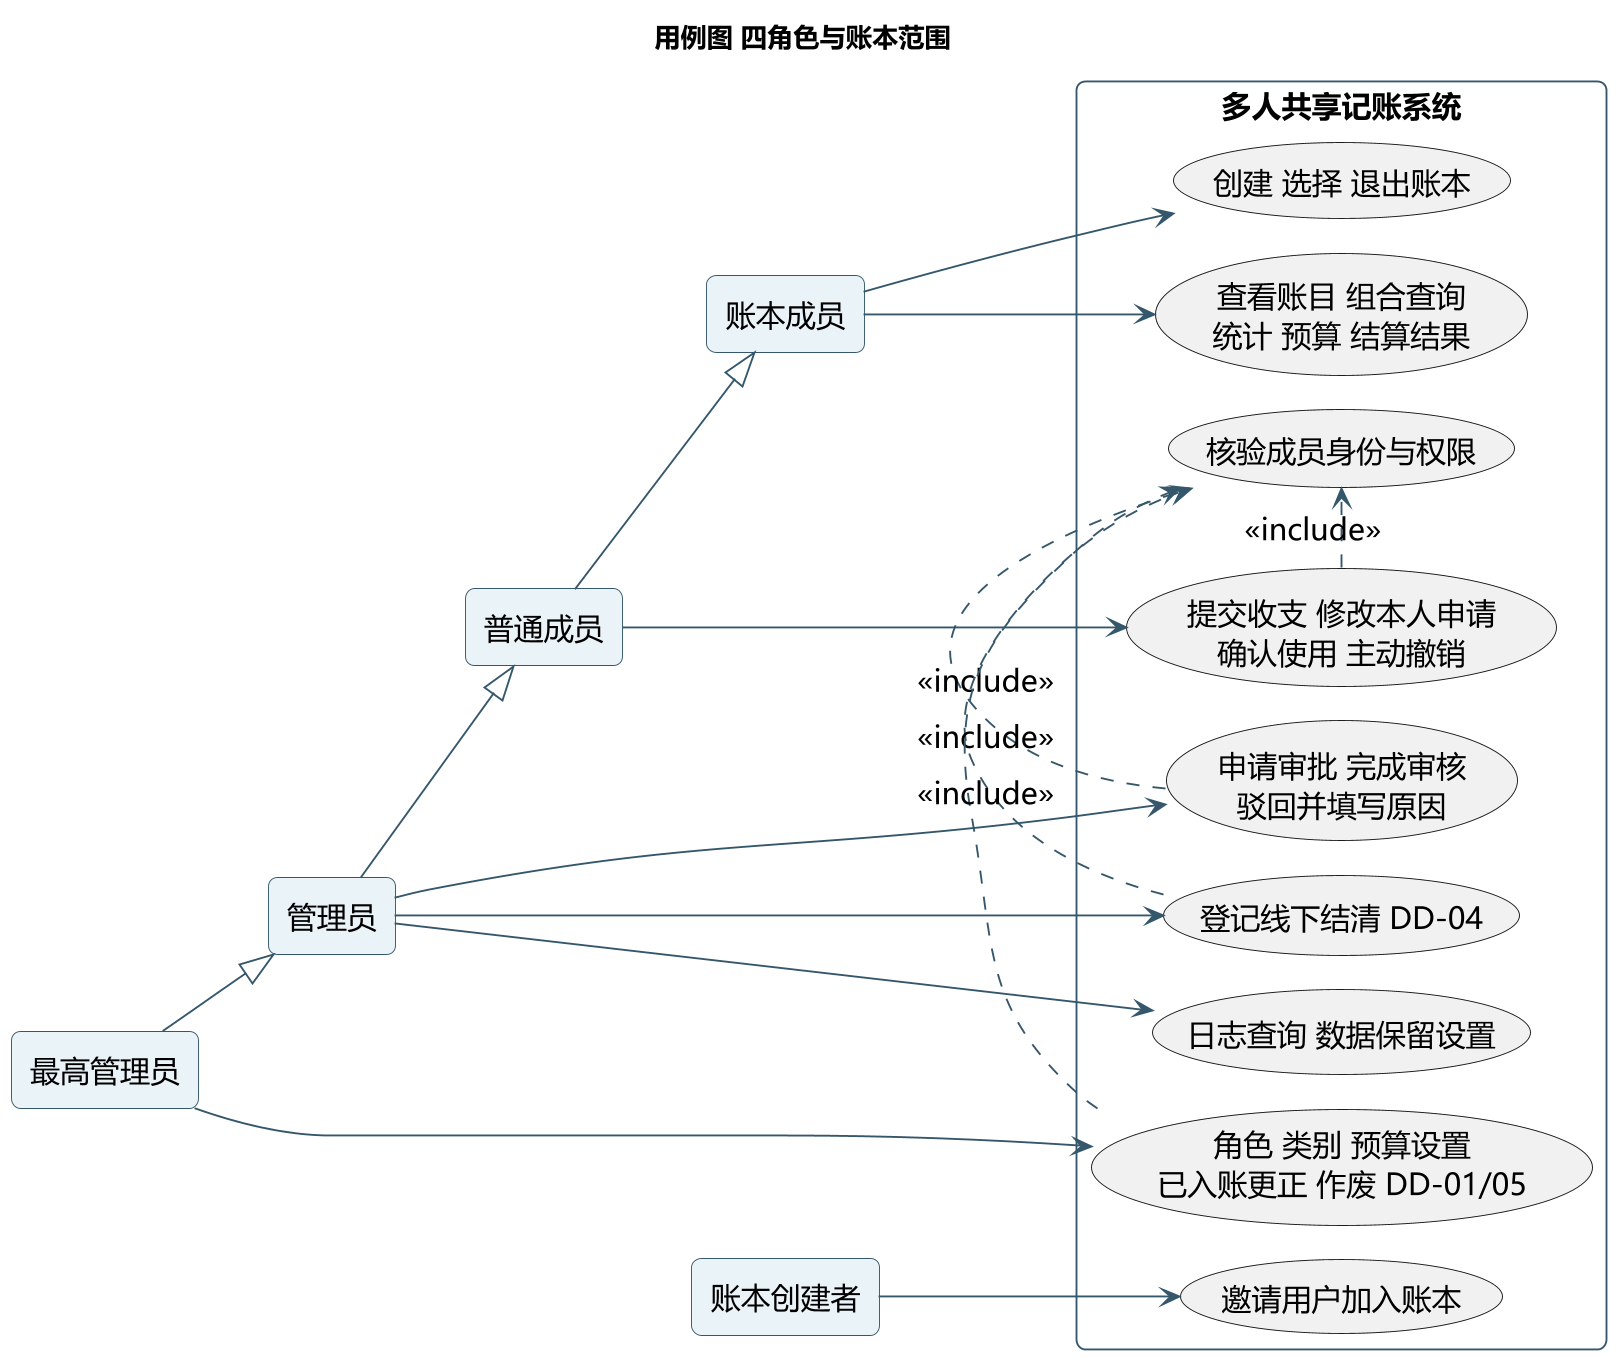

The diagram above was rendered by PlantUML. Its source (embedded in the PNG):
@startuml
!pragma layout smetana
skinparam defaultFontName Microsoft YaHei
skinparam defaultFontSize 16
skinparam backgroundColor white
skinparam shadowing false
skinparam roundcorner 10
skinparam ArrowColor #35576B
skinparam classBackgroundColor #F2F7FA
skinparam classBorderColor #35576B
skinparam componentBackgroundColor #F2F7FA
skinparam componentBorderColor #35576B
skinparam packageBackgroundColor #FFFFFF
skinparam packageBorderColor #A8B7C4
skinparam noteBackgroundColor #FFF8E9
skinparam noteBorderColor #C9A253
skinparam dpi 180
skinparam rectangleBackgroundColor #EAF3F8
skinparam rectangleBorderColor #35576B
hide empty members

title 用例图 四角色与账本范围
left to right direction
rectangle "账本成员" as Reader
rectangle "普通成员" as Member
rectangle "管理员" as Admin
rectangle "最高管理员" as Owner
rectangle "账本创建者" as Creator
Member --|> Reader
Admin --|> Member
Owner --|> Admin
rectangle "多人共享记账系统" #FFFFFF {
 usecase "创建 选择 退出账本" as U1
 usecase "邀请用户加入账本" as U2
 usecase "查看账目 组合查询\n统计 预算 结算结果" as U3
 usecase "提交收支 修改本人申请\n确认使用 主动撤销" as U4
 usecase "申请审批 完成审核\n驳回并填写原因" as U5
 usecase "登记线下结清 DD-04" as U6
 usecase "角色 类别 预算设置\n已入账更正 作废 DD-01/05" as U7
 usecase "日志查询 数据保留设置" as U8
 usecase "核验成员身份与权限" as Guard
}
Reader --> U1
Reader --> U3
Member --> U4
Admin --> U5
Admin --> U6
Admin --> U8
Owner --> U7
Creator --> U2
U4 .> Guard : <<include>>
U5 .> Guard : <<include>>
U6 .> Guard : <<include>>
U7 .> Guard : <<include>>

@enduml